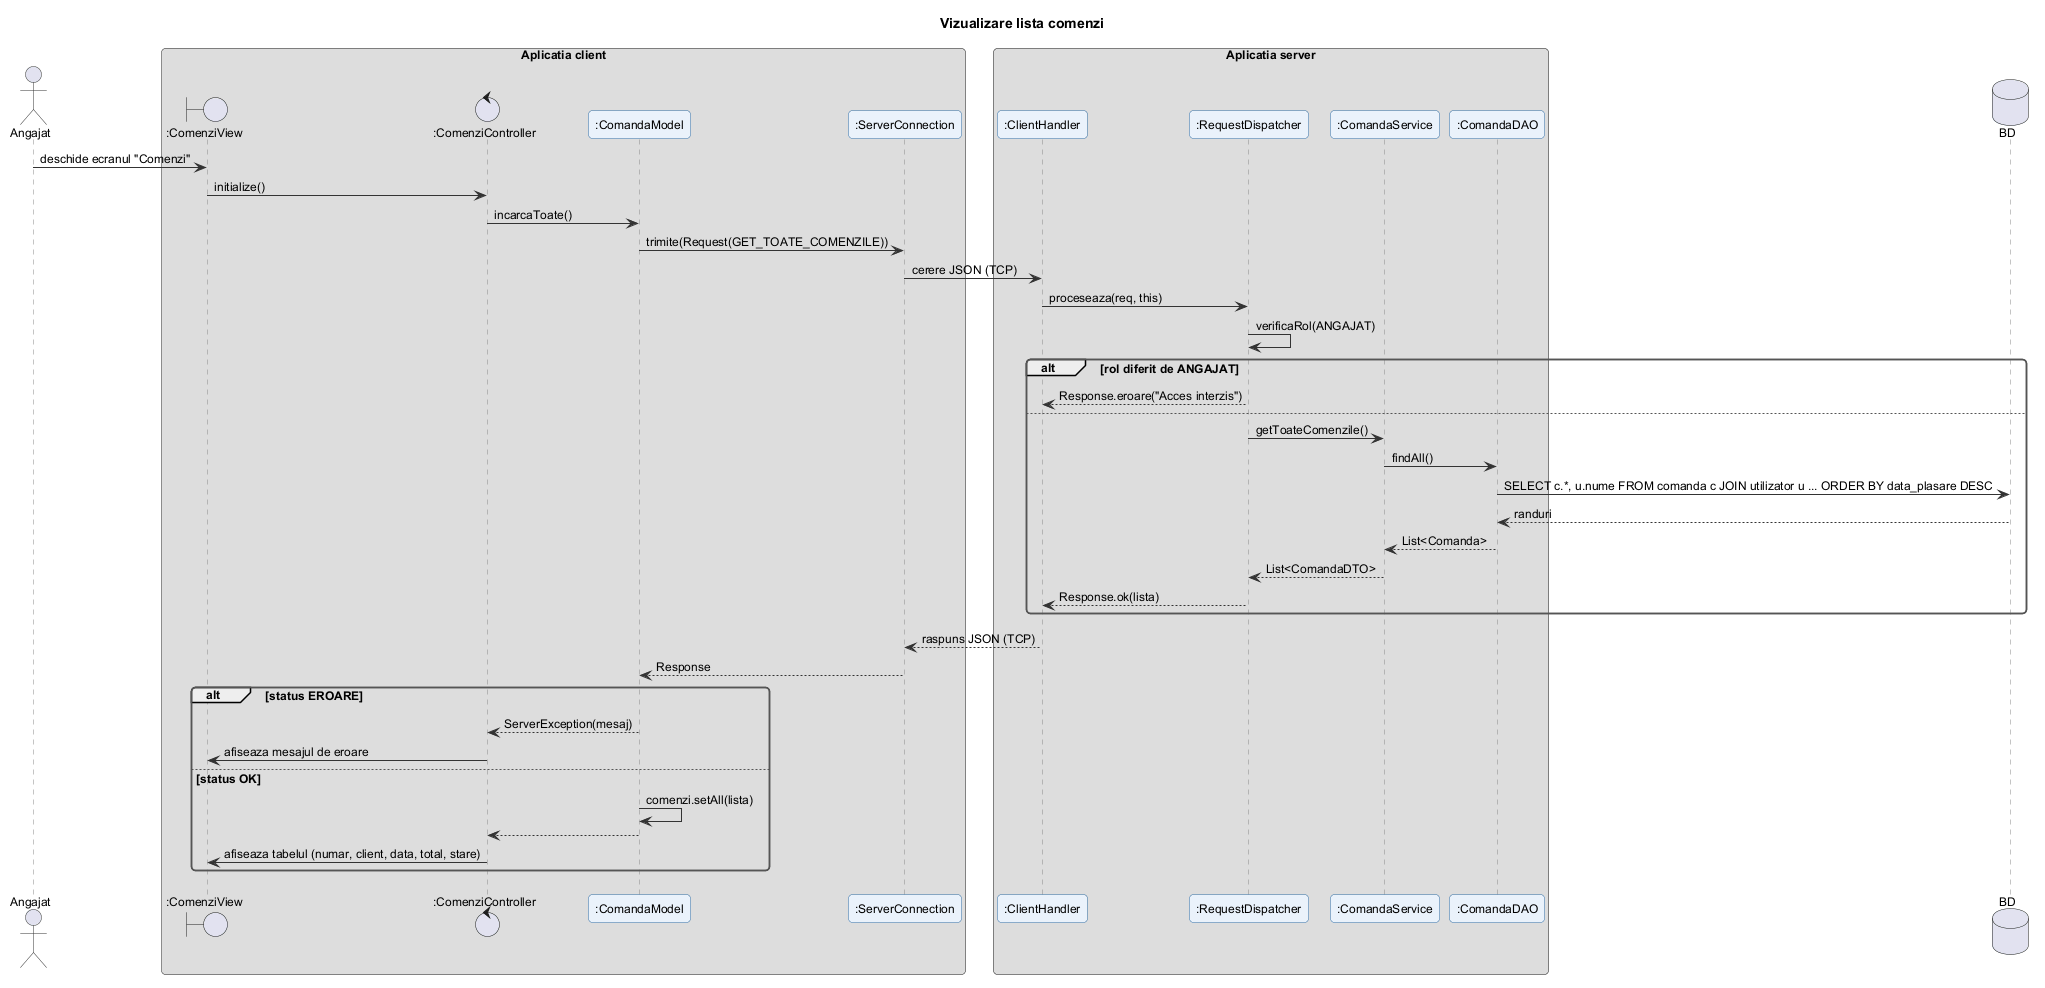

The diagram above was rendered by PlantUML. Its source (embedded in the PNG):
@startuml vizualizare_lista_comenzi
!include ../_stil.iuml
title Vizualizare lista comenzi

actor Angajat
box "Aplicatia client"
boundary ":ComenziView" as V
control ":ComenziController" as C
participant ":ComandaModel" as M
participant ":ServerConnection" as SC
end box
box "Aplicatia server"
participant ":ClientHandler" as CH
participant ":RequestDispatcher" as RD
participant ":ComandaService" as S
participant ":ComandaDAO" as D
end box
database "BD" as DB

Angajat -> V : deschide ecranul "Comenzi"
V -> C : initialize()
C -> M : incarcaToate()
M -> SC : trimite(Request(GET_TOATE_COMENZILE))
SC -> CH : cerere JSON (TCP)
CH -> RD : proceseaza(req, this)
RD -> RD : verificaRol(ANGAJAT)
alt rol diferit de ANGAJAT
  RD --> CH : Response.eroare("Acces interzis")
else
  RD -> S : getToateComenzile()
  S -> D : findAll()
  D -> DB : SELECT c.*, u.nume FROM comanda c JOIN utilizator u ... ORDER BY data_plasare DESC
  DB --> D : randuri
  D --> S : List<Comanda>
  S --> RD : List<ComandaDTO>
  RD --> CH : Response.ok(lista)
end
CH --> SC : raspuns JSON (TCP)
SC --> M : Response
alt status EROARE
  M --> C : ServerException(mesaj)
  C -> V : afiseaza mesajul de eroare
else status OK
  M -> M : comenzi.setAll(lista)
  M --> C
  C -> V : afiseaza tabelul (numar, client, data, total, stare)
end
@enduml